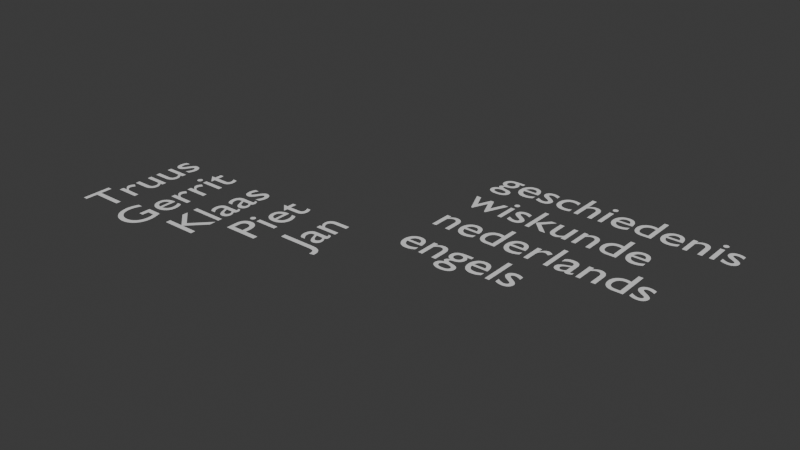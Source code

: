 # Source: model_step4.blend  (saved by Blender 4.0.36; exported with 4.5.12 LTS)
import bpy
from mathutils import Matrix  # noqa: F401  (used for matrix-valued properties, if any)

bpy.ops.wm.read_factory_settings(use_empty=True)
scene = bpy.context.scene
scene.name = 'Scene'

# ---- collections
col_collection = bpy.data.collections.new('Collection'); scene.collection.children.link(col_collection)

# ---- world
world_world = bpy.data.worlds.new('World'); scene.world = world_world
world_world.use_nodes = True; world_world.node_tree.nodes.clear()
_N = world_world.node_tree.nodes; _L = world_world.node_tree.links
n0 = _N.new('ShaderNodeOutputWorld'); n0.name = 'World Output'; n0.location = (300, 300)
n1 = _N.new('ShaderNodeBackground'); n1.name = 'Background'; n1.location = (10, 300)
n1.inputs[0].default_value = (0.05088, 0.05088, 0.05088, 1.0)
_L.new(n1.outputs[0], n0.inputs[0])
n0.is_active_output = True
world_world.color = (0.05088, 0.05088, 0.05088)
world_world.use_sun_shadow = False
world_world.sun_shadow_jitter_overblur = 0.0

# ---- curves / text
txt_engels_029 = bpy.data.curves.new('engels.029', 'FONT')
txt_engels_029.dimensions = '2D'
txt_engels_029.body = 'engels'
txt_nederlands_029 = bpy.data.curves.new('nederlands.029', 'FONT')
txt_nederlands_029.dimensions = '2D'
txt_nederlands_029.body = 'nederlands'
txt_wiskunde_029 = bpy.data.curves.new('wiskunde.029', 'FONT')
txt_wiskunde_029.dimensions = '2D'
txt_wiskunde_029.body = 'wiskunde'
txt_geschiedenis__029 = bpy.data.curves.new('geschiedenis\n.029', 'FONT')
txt_geschiedenis__029.dimensions = '2D'
txt_geschiedenis__029.body = 'geschiedenis\n'
txt_jan_027 = bpy.data.curves.new('Jan.027', 'FONT')
txt_jan_027.dimensions = '2D'
txt_jan_027.body = 'Jan'
txt_jan_027.align_x = 'RIGHT'
txt_piet_026 = bpy.data.curves.new('Piet.026', 'FONT')
txt_piet_026.dimensions = '2D'
txt_piet_026.body = 'Piet'
txt_piet_026.align_x = 'RIGHT'
txt_klaas_026 = bpy.data.curves.new('Klaas.026', 'FONT')
txt_klaas_026.dimensions = '2D'
txt_klaas_026.body = 'Klaas'
txt_klaas_026.align_x = 'RIGHT'
txt_gerrit_026 = bpy.data.curves.new('Gerrit.026', 'FONT')
txt_gerrit_026.dimensions = '2D'
txt_gerrit_026.body = 'Gerrit'
txt_gerrit_026.align_x = 'RIGHT'
txt_truus_026 = bpy.data.curves.new('Truus.026', 'FONT')
txt_truus_026.dimensions = '2D'
txt_truus_026.body = 'Truus'
txt_truus_026.align_x = 'RIGHT'

# ---- objects
ob_engels = bpy.data.objects.new('engels', txt_engels_029)
ob_nederlands = bpy.data.objects.new('nederlands', txt_nederlands_029)
ob_wiskunde = bpy.data.objects.new('wiskunde', txt_wiskunde_029)
ob_geschiedenis = bpy.data.objects.new('geschiedenis\n', txt_geschiedenis__029)
ob_jan = bpy.data.objects.new('Jan', txt_jan_027)
ob_piet = bpy.data.objects.new('Piet', txt_piet_026)
ob_klaas = bpy.data.objects.new('Klaas', txt_klaas_026)
ob_gerrit = bpy.data.objects.new('Gerrit', txt_gerrit_026)
ob_truus = bpy.data.objects.new('Truus', txt_truus_026)

# ---- transforms, parenting, visibility, modifiers, constraints
ob_engels.location = (0.0, 1.0, 0.0)
ob_nederlands.location = (0.0, 2.0, 0.0)
ob_wiskunde.location = (0.0, 3.0, 0.0)
ob_geschiedenis.location = (0.0, 4.0, 0.0)
ob_jan.location = (-1.0, 1.0, 0.0)
ob_jan.rotation_euler = (0.0, 0.0, 1.571)
ob_piet.location = (-2.0, 1.0, 0.0)
ob_piet.rotation_euler = (0.0, 0.0, 1.571)
ob_klaas.location = (-3.0, 1.0, 0.0)
ob_klaas.rotation_euler = (0.0, 0.0, 1.571)
ob_gerrit.location = (-4.0, 1.0, 0.0)
ob_gerrit.rotation_euler = (0.0, 0.0, 1.571)
ob_truus.location = (-5.0, 1.0, 0.0)
ob_truus.rotation_euler = (0.0, 0.0, 1.571)

# ---- collection membership
col_collection.objects.link(ob_engels)
col_collection.objects.link(ob_nederlands)
col_collection.objects.link(ob_wiskunde)
col_collection.objects.link(ob_geschiedenis)
col_collection.objects.link(ob_jan)
col_collection.objects.link(ob_piet)
col_collection.objects.link(ob_klaas)
col_collection.objects.link(ob_gerrit)
col_collection.objects.link(ob_truus)

# ---- scene / render settings (as saved in the file)
scene.frame_start = 1; scene.frame_end = 250; scene.frame_set(1)
scene.render.engine = 'BLENDER_EEVEE_NEXT'
scene.cycles.sampling_pattern = 'TABULATED_SOBOL'
bpy.context.view_layer.update()

# ---- added for rendering (the .blend has no active camera and no usable light): camera, sun
cam_auto = bpy.data.cameras.new('AutoCamera')
cam_auto.lens = 50.0
cam_auto.sensor_width = 36.0
cam_auto.clip_end = 1000.0
ob_auto_camera = bpy.data.objects.new('AutoCamera', cam_auto)
scene.collection.objects.link(ob_auto_camera)
ob_auto_camera.location = (11.058, -12.1064, 9.12724)
ob_auto_camera.rotation_euler = (1.09748, -7.21219e-08, 0.694738)
scene.camera = ob_auto_camera
light_auto_sun = bpy.data.lights.new('AutoSun', 'SUN')
light_auto_sun.energy = 3.0
light_auto_sun.angle = 0.0523599
ob_auto_sun = bpy.data.objects.new('AutoSun', light_auto_sun)
scene.collection.objects.link(ob_auto_sun)
ob_auto_sun.rotation_euler = (0.872665, 0.174533, 0.523599)
bpy.context.view_layer.update()
